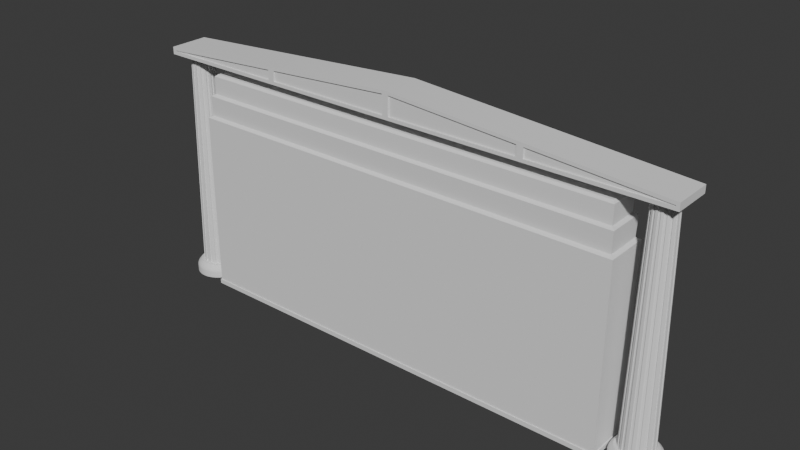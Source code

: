 # Source: CenterWall_Pillar.blend  (saved by Blender 4.5.90; exported with 4.5.12 LTS)
import bpy
from mathutils import Matrix  # noqa: F401  (used for matrix-valued properties, if any)

bpy.ops.wm.read_factory_settings(use_empty=True)
scene = bpy.context.scene
scene.name = 'Scene'

# ---- collections
col_collection = bpy.data.collections.new('Collection'); scene.collection.children.link(col_collection)

# ---- node groups
ng_smooth_by_angle = bpy.data.node_groups.new('Smooth by Angle', 'GeometryNodeTree')
_s = ng_smooth_by_angle.interface.new_socket(name='Mesh', in_out='OUTPUT', socket_type='NodeSocketGeometry')
_s = ng_smooth_by_angle.interface.new_socket(name='Mesh', in_out='INPUT', socket_type='NodeSocketGeometry')
_s = ng_smooth_by_angle.interface.new_socket(name='Angle', in_out='INPUT', socket_type='NodeSocketFloat')
_s.subtype = 'ANGLE'
_s.default_value = 0.5236
_s.min_value = 0.0
_s.max_value = 3.142
_s.description = 'Maximum face angle for smooth edges'
_s = ng_smooth_by_angle.interface.new_socket(name='Ignore Sharpness', in_out='INPUT', socket_type='NodeSocketBool')
_s.force_non_field = True
ng_smooth_by_angle.description = 'Set the sharpness of mesh edges based on the angle between the neighboring faces'
ng_smooth_by_angle.is_modifier = True
_N = ng_smooth_by_angle.nodes; _L = ng_smooth_by_angle.links
n0 = _N.new('GeometryNodeSetShadeSmooth'); n0.name = 'Set Shade Smooth'; n0.location = (120, -80)
n0.domain = 'EDGE'
n1 = _N.new('GeometryNodeSetShadeSmooth'); n1.name = 'Set Shade Smooth.001'; n1.location = (300, -80)
n2 = _N.new('NodeGroupOutput'); n2.name = 'Group Output'; n2.location = (480, -80)
n3 = _N.new('GeometryNodeInputMeshEdgeAngle'); n3.name = 'Edge Angle'; n3.location = (-440, -240)
n4 = _N.new('NodeGroupInput'); n4.name = 'Group Input'; n4.location = (-80, -80)
n5 = _N.new('GeometryNodeInputEdgeSmooth'); n5.name = 'Is Edge Smooth'; n5.location = (-260, -120)
n6 = _N.new('GeometryNodeInputShadeSmooth'); n6.name = 'Is Shade Smooth'; n6.location = (-440, -397)
n7 = _N.new('FunctionNodeCompare'); n7.name = 'Compare'; n7.location = (-260, -260)
n7.operation = 'LESS_EQUAL'
n7.inputs[6].default_value = (0.0, 0.0, 0.0, 0.0)
n7.inputs[7].default_value = (0.0, 0.0, 0.0, 0.0)
n8 = _N.new('FunctionNodeBooleanMath'); n8.name = 'Boolean Math.001'; n8.location = (-80, -260)
n9 = _N.new('NodeGroupInput'); n9.name = 'Group Input.001'; n9.location = (-440, -329)
n10 = _N.new('NodeGroupInput'); n10.name = 'Group Input.002'; n10.location = (-259, -189)
n11 = _N.new('FunctionNodeBooleanMath'); n11.name = 'Boolean Math'; n11.location = (-80, -149)
n11.operation = 'OR'
n12 = _N.new('FunctionNodeBooleanMath'); n12.name = 'Boolean Math.002'; n12.location = (-260, -380)
n12.operation = 'OR'
n13 = _N.new('NodeGroupInput'); n13.name = 'Group Input.003'; n13.location = (-440, -460)
_L.new(n3.outputs[0], n7.inputs[0])
_L.new(n1.outputs[0], n2.inputs[0])
_L.new(n9.outputs[1], n7.inputs[1])
_L.new(n7.outputs[0], n8.inputs[0])
_L.new(n4.outputs[0], n0.inputs[0])
_L.new(n0.outputs[0], n1.inputs[0])
_L.new(n8.outputs[0], n0.inputs[2])
_L.new(n10.outputs[2], n11.inputs[1])
_L.new(n5.outputs[0], n11.inputs[0])
_L.new(n11.outputs[0], n0.inputs[1])
_L.new(n13.outputs[2], n12.inputs[1])
_L.new(n6.outputs[0], n12.inputs[0])
_L.new(n12.outputs[0], n8.inputs[1])
n2.is_active_output = True

# ---- world
world_world = bpy.data.worlds.new('World'); scene.world = world_world
world_world.use_nodes = True; world_world.node_tree.nodes.clear()
_N = world_world.node_tree.nodes; _L = world_world.node_tree.links
n0 = _N.new('ShaderNodeOutputWorld'); n0.name = 'World Output'; n0.location = (200, 100)
n1 = _N.new('ShaderNodeBackground'); n1.name = 'Background'; n1.location = (-200, 100)
n1.inputs[0].default_value = (0.05088, 0.05088, 0.05088, 1.0)
_L.new(n1.outputs[0], n0.inputs[0])
n0.is_active_output = True
world_world.color = (0.05088, 0.05088, 0.05088)
world_world.sun_shadow_jitter_overblur = 0.0

# ---- meshes
me_cube_001 = bpy.data.meshes.new('Cube.001')
me_cube_001.from_pydata([(-0.3237, -4.052, -0.05998), (-0.3237, -4.052, 0.367), (-0.3237, 0.3833, -0.05998), (-0.3237, 0.3833, 0.06049), (0.3237, -4.052, -0.05998), (0.3237, -4.052, 0.367), (0.3237, 0.3833, -0.05998), (0.3237, 0.3833, 0.06049), (0.0, 0.4439, -3.982), (0.07496, 0.4365, -3.982), (0.147, 0.4147, -3.982), (0.2135, 0.3792, -3.982), (0.2717, 0.3314, -3.982), (0.3195, 0.2732, -3.982), (0.355, 0.2067, -3.982), (0.3769, 0.1346, -3.982), (0.3842, 0.05968, -3.982), (0.3769, -0.01528, -3.982), (0.355, -0.08736, -3.982), (0.3195, -0.1538, -3.982), (0.2717, -0.212, -3.982), (0.2135, -0.2598, -3.982), (0.147, -0.2953, -3.982), (0.07496, -0.3172, -3.982), (0.0, -0.3246, -3.982), (-0.07496, -0.3172, -3.982), (-0.147, -0.2953, -3.982), (-0.2135, -0.2598, -3.982), (-0.2717, -0.212, -3.982), (-0.3195, -0.1538, -3.982), (-0.355, -0.08736, -3.982), (-0.3769, -0.01528, -3.982), (-0.3842, 0.05968, -3.982), (-0.3769, 0.1346, -3.982), (-0.355, 0.2067, -3.982), (-0.3195, 0.2732, -3.982), (-0.2717, 0.3314, -3.982), (-0.2135, 0.3792, -3.982), (-0.147, 0.4147, -3.982), (-0.07496, 0.4365, -3.982), (0.0, 0.3239, -3.769), (0.05154, 0.3188, -3.769), (0.1011, 0.3037, -3.769), (0.1468, 0.2793, -3.769), (0.1868, 0.2465, -3.769), (0.2197, 0.2065, -3.769), (0.2441, 0.1608, -3.769), (0.2591, 0.1112, -3.769), (0.2642, 0.05968, -3.769), (0.2591, 0.008146, -3.769), (0.2441, -0.04141, -3.769), (0.2197, -0.08708, -3.769), (0.1868, -0.1271, -3.769), (0.1468, -0.16, -3.769), (0.1011, -0.1844, -3.769), (0.05154, -0.1994, -3.769), (0.0, -0.2045, -3.769), (-0.05154, -0.1994, -3.769), (-0.1011, -0.1844, -3.769), (-0.1468, -0.16, -3.769), (-0.1868, -0.1271, -3.769), (-0.2197, -0.08708, -3.769), (-0.2441, -0.04141, -3.769), (-0.2591, 0.008146, -3.769), (-0.2642, 0.05968, -3.769), (-0.2591, 0.1112, -3.769), (-0.2441, 0.1608, -3.769), (-0.2197, 0.2065, -3.769), (-0.1868, 0.2465, -3.769), (-0.1468, 0.2793, -3.769), (-0.1011, 0.3037, -3.769), (-0.05154, 0.3188, -3.769), (0.0, 0.3721, -3.769), (0.06094, 0.3661, -3.769), (0.1195, 0.3483, -3.769), (0.1736, 0.3194, -3.769), (0.2209, 0.2806, -3.769), (0.2597, 0.2332, -3.769), (0.2886, 0.1792, -3.769), (0.3064, 0.1206, -3.769), (0.3124, 0.05968, -3.769), (0.3064, -0.001261, -3.769), (0.2886, -0.05986, -3.769), (0.2597, -0.1139, -3.769), (0.2209, -0.1612, -3.769), (0.1736, -0.2001, -3.769), (0.1195, -0.2289, -3.769), (0.06094, -0.2467, -3.769), (0.0, -0.2527, -3.769), (-0.06094, -0.2467, -3.769), (-0.1195, -0.2289, -3.769), (-0.1736, -0.2001, -3.769), (-0.2209, -0.1612, -3.769), (-0.2597, -0.1139, -3.769), (-0.2886, -0.05986, -3.769), (-0.3064, -0.001261, -3.769), (-0.3124, 0.05968, -3.769), (-0.3064, 0.1206, -3.769), (-0.2886, 0.1792, -3.769), (-0.2597, 0.2332, -3.769), (-0.2209, 0.2806, -3.769), (-0.1736, 0.3194, -3.769), (-0.1195, 0.3483, -3.769), (-0.06094, 0.3661, -3.769), (2.043e-08, 0.2506, -0.1163), (0.03724, 0.2469, -0.1163), (0.07305, 0.2361, -0.1163), (0.1061, 0.2184, -0.1163), (0.135, 0.1947, -0.1163), (0.1587, 0.1657, -0.1163), (0.1764, 0.1327, -0.1163), (0.1872, 0.09693, -0.1163), (0.1909, 0.05968, -0.1163), (0.1872, 0.02244, -0.1163), (0.1764, -0.01337, -0.1163), (0.1587, -0.04637, -0.1163), (0.135, -0.0753, -0.1163), (0.1061, -0.09904, -0.1163), (0.07305, -0.1167, -0.1163), (0.03724, -0.1275, -0.1163), (2.043e-08, -0.1312, -0.1163), (-0.03724, -0.1275, -0.1163), (-0.07305, -0.1167, -0.1163), (-0.1061, -0.09904, -0.1163), (-0.135, -0.0753, -0.1163), (-0.1587, -0.04637, -0.1163), (-0.1764, -0.01337, -0.1163), (-0.1872, 0.02244, -0.1163), (-0.1909, 0.05968, -0.1163), (-0.1872, 0.09693, -0.1163), (-0.1764, 0.1327, -0.1163), (-0.1587, 0.1657, -0.1163), (-0.135, 0.1947, -0.1163), (-0.1061, 0.2184, -0.1163), (-0.07305, 0.2361, -0.1163), (-0.03724, 0.2469, -0.1163), (1.988e-08, 0.2795, -0.1163), (0.04289, 0.2753, -0.1163), (0.08412, 0.2628, -0.1163), (0.1221, 0.2425, -0.1163), (0.1554, 0.2151, -0.1163), (0.1828, 0.1818, -0.1163), (0.2031, 0.1438, -0.1163), (0.2156, 0.1026, -0.1163), (0.2198, 0.05968, -0.1163), (0.2156, 0.0168, -0.1163), (0.2031, -0.02444, -0.1163), (0.1828, -0.06244, -0.1163), (0.1554, -0.09576, -0.1163), (0.1221, -0.1231, -0.1163), (0.08412, -0.1434, -0.1163), (0.04289, -0.1559, -0.1163), (1.988e-08, -0.1601, -0.1163), (-0.04289, -0.1559, -0.1163), (-0.08412, -0.1434, -0.1163), (-0.1221, -0.1231, -0.1163), (-0.1554, -0.09576, -0.1163), (-0.1828, -0.06244, -0.1163), (-0.2031, -0.02444, -0.1163), (-0.2156, 0.0168, -0.1163), (-0.2198, 0.05968, -0.1163), (-0.2156, 0.1026, -0.1163), (-0.2031, 0.1438, -0.1163), (-0.1828, 0.1818, -0.1163), (-0.1554, 0.2151, -0.1163), (-0.1221, 0.2425, -0.1163), (-0.08412, 0.2628, -0.1163), (-0.04289, 0.2753, -0.1163), (1.994e-08, 0.2795, -0.05628), (0.04289, 0.2753, -0.05628), (0.08412, 0.2628, -0.05628), (0.1221, 0.2425, -0.05628), (0.1554, 0.2151, -0.05628), (0.1828, 0.1818, -0.05628), (0.2031, 0.1438, -0.05628), (0.2156, 0.1026, -0.05628), (0.2198, 0.05968, -0.05628), (0.2156, 0.0168, -0.05628), (0.2031, -0.02444, -0.05628), (0.1828, -0.06244, -0.05628), (0.1554, -0.09576, -0.05628), (0.1221, -0.1231, -0.05628), (0.08412, -0.1434, -0.05628), (0.04289, -0.1559, -0.05628), (1.994e-08, -0.1601, -0.05628), (-0.04289, -0.1559, -0.05628), (-0.08412, -0.1434, -0.05628), (-0.1221, -0.1231, -0.05628), (-0.1554, -0.09576, -0.05628), (-0.1828, -0.06244, -0.05628), (-0.2031, -0.02444, -0.05628), (-0.2156, 0.0168, -0.05628), (-0.2198, 0.05968, -0.05628), (-0.2156, 0.1026, -0.05628), (-0.2031, 0.1438, -0.05628), (-0.1828, 0.1818, -0.05628), (-0.1554, 0.2151, -0.05628), (-0.1221, 0.2425, -0.05628), (-0.08412, 0.2628, -0.05628), (-0.04289, 0.2753, -0.05628), (-0.001588, 0.3077, -3.765), (0.04995, 0.3027, -3.765), (0.09346, 0.2895, -3.765), (0.1391, 0.2651, -3.765), (0.1743, 0.2362, -3.765), (0.2071, 0.1962, -3.765), (0.2286, 0.1561, -3.765), (0.2436, 0.1065, -3.765), (0.2481, 0.06127, -3.765), (0.243, 0.009733, -3.765), (0.2298, -0.03378, -3.765), (0.2054, -0.07945, -3.765), (0.1765, -0.1146, -3.765), (0.1365, -0.1474, -3.765), (0.09639, -0.1689, -3.765), (0.04684, -0.1839, -3.765), (0.001588, -0.1884, -3.765), (-0.04995, -0.1833, -3.765), (-0.09346, -0.1701, -3.765), (-0.1391, -0.1457, -3.765), (-0.1743, -0.1168, -3.765), (-0.2071, -0.07681, -3.765), (-0.2286, -0.03671, -3.765), (-0.2436, 0.01285, -3.765), (-0.2481, 0.0581, -3.765), (-0.243, 0.1096, -3.765), (-0.2298, 0.1531, -3.765), (-0.2054, 0.1988, -3.765), (-0.1765, 0.234, -3.765), (-0.1365, 0.2668, -3.765), (-0.09639, 0.2882, -3.765), (-0.04684, 0.3033, -3.765), (-0.001588, 0.2345, -0.12), (0.03566, 0.2308, -0.12), (0.06542, 0.2218, -0.12), (0.09842, 0.2041, -0.12), (0.1225, 0.1844, -0.12), (0.1462, 0.1555, -0.12), (0.1609, 0.128, -0.12), (0.1717, 0.09222, -0.12), (0.1748, 0.06127, -0.12), (0.1711, 0.02403, -0.12), (0.1621, -0.005736, -0.12), (0.1444, -0.03874, -0.12), (0.1247, -0.06278, -0.12), (0.09578, -0.08652, -0.12), (0.06835, -0.1012, -0.12), (0.03254, -0.112, -0.12), (0.001588, -0.1151, -0.12), (-0.03566, -0.1114, -0.12), (-0.06542, -0.1024, -0.12), (-0.09842, -0.08476, -0.12), (-0.1225, -0.06503, -0.12), (-0.1462, -0.0361, -0.12), (-0.1609, -0.008669, -0.12), (-0.1717, 0.02714, -0.12), (-0.1748, 0.0581, -0.12), (-0.1711, 0.09534, -0.12), (-0.1621, 0.1251, -0.12), (-0.1444, 0.1581, -0.12), (-0.1247, 0.1821, -0.12), (-0.09578, 0.2059, -0.12), (-0.06835, 0.2206, -0.12), (-0.03254, 0.2314, -0.12), (0.0, 0.4439, -3.879), (0.0, 0.4059, -3.803), (0.0, 0.4388, -3.855), (0.0, 0.4249, -3.827), (0.06754, 0.3992, -3.803), (0.07496, 0.4365, -3.879), (0.07125, 0.4179, -3.827), (0.07397, 0.4315, -3.855), (0.1325, 0.3795, -3.803), (0.147, 0.4147, -3.879), (0.1398, 0.3971, -3.827), (0.1451, 0.41, -3.855), (0.1923, 0.3475, -3.803), (0.2135, 0.3792, -3.879), (0.2029, 0.3634, -3.827), (0.2106, 0.3749, -3.855), (0.2448, 0.3045, -3.803), (0.2717, 0.3314, -3.879), (0.2583, 0.3179, -3.827), (0.2681, 0.3278, -3.855), (0.2879, 0.252, -3.803), (0.3195, 0.2732, -3.879), (0.3037, 0.2626, -3.827), (0.3153, 0.2703, -3.855), (0.3199, 0.1922, -3.803), (0.355, 0.2067, -3.879), (0.3374, 0.1994, -3.827), (0.3503, 0.2048, -3.855), (0.3396, 0.1272, -3.803), (0.3769, 0.1346, -3.879), (0.3582, 0.1309, -3.827), (0.3719, 0.1337, -3.855), (0.3462, 0.05968, -3.803), (0.3842, 0.05968, -3.879), (0.3652, 0.05968, -3.827), (0.3791, 0.05968, -3.855), (0.3396, -0.007858, -3.803), (0.3769, -0.01528, -3.879), (0.3582, -0.01157, -3.827), (0.3719, -0.01429, -3.855), (0.3199, -0.0728, -3.803), (0.355, -0.08736, -3.879), (0.3374, -0.08008, -3.827), (0.3503, -0.08541, -3.855), (0.2879, -0.1327, -3.803), (0.3195, -0.1538, -3.879), (0.3037, -0.1432, -3.827), (0.3153, -0.151, -3.855), (0.2448, -0.1851, -3.803), (0.2717, -0.212, -3.879), (0.2583, -0.1986, -3.827), (0.2681, -0.2084, -3.855), (0.1923, -0.2282, -3.803), (0.2135, -0.2598, -3.879), (0.2029, -0.244, -3.827), (0.2106, -0.2556, -3.855), (0.1325, -0.2602, -3.803), (0.147, -0.2953, -3.879), (0.1398, -0.2777, -3.827), (0.1451, -0.2906, -3.855), (0.06754, -0.2799, -3.803), (0.07496, -0.3172, -3.879), (0.07125, -0.2985, -3.827), (0.07397, -0.3122, -3.855), (0.0, -0.2865, -3.803), (0.0, -0.3246, -3.879), (0.0, -0.3055, -3.827), (0.0, -0.3195, -3.855), (-0.06754, -0.2799, -3.803), (-0.07496, -0.3172, -3.879), (-0.07125, -0.2985, -3.827), (-0.07397, -0.3122, -3.855), (-0.1325, -0.2602, -3.803), (-0.147, -0.2953, -3.879), (-0.1398, -0.2777, -3.827), (-0.1451, -0.2906, -3.855), (-0.1923, -0.2282, -3.803), (-0.2135, -0.2598, -3.879), (-0.2029, -0.244, -3.827), (-0.2106, -0.2556, -3.855), (-0.2448, -0.1851, -3.803), (-0.2717, -0.212, -3.879), (-0.2583, -0.1986, -3.827), (-0.2681, -0.2084, -3.855), (-0.2879, -0.1327, -3.803), (-0.3195, -0.1538, -3.879), (-0.3037, -0.1432, -3.827), (-0.3153, -0.151, -3.855), (-0.3199, -0.0728, -3.803), (-0.355, -0.08736, -3.879), (-0.3374, -0.08008, -3.827), (-0.3503, -0.08541, -3.855), (-0.3396, -0.007858, -3.803), (-0.3769, -0.01528, -3.879), (-0.3582, -0.01157, -3.827), (-0.3719, -0.01429, -3.855), (-0.3462, 0.05968, -3.803), (-0.3842, 0.05968, -3.879), (-0.3652, 0.05968, -3.827), (-0.3791, 0.05968, -3.855), (-0.3396, 0.1272, -3.803), (-0.3769, 0.1346, -3.879), (-0.3582, 0.1309, -3.827), (-0.3719, 0.1337, -3.855), (-0.3199, 0.1922, -3.803), (-0.355, 0.2067, -3.879), (-0.3374, 0.1994, -3.827), (-0.3503, 0.2048, -3.855), (-0.2879, 0.252, -3.803), (-0.3195, 0.2732, -3.879), (-0.3037, 0.2626, -3.827), (-0.3153, 0.2703, -3.855), (-0.2448, 0.3045, -3.803), (-0.2717, 0.3314, -3.879), (-0.2583, 0.3179, -3.827), (-0.2681, 0.3278, -3.855), (-0.1923, 0.3475, -3.803), (-0.2135, 0.3792, -3.879), (-0.2029, 0.3634, -3.827), (-0.2106, 0.3749, -3.855), (-0.1325, 0.3795, -3.803), (-0.147, 0.4147, -3.879), (-0.1398, 0.3971, -3.827), (-0.1451, 0.41, -3.855), (-0.06754, 0.3992, -3.803), (-0.07496, 0.4365, -3.879), (-0.07125, 0.4179, -3.827), (-0.07397, 0.4315, -3.855), (-0.3237, -1.834, -0.05998), (-0.3237, -1.834, 0.2137), (0.3237, -1.834, -0.05998), (0.3237, -1.834, 0.2137), (-0.3237, -1.781, -0.006845), (-0.3237, -1.781, 0.1568), (-0.3237, 0.3302, 0.0109), (-0.3237, 0.3302, -0.006846), (0.3237, -1.888, -0.006844), (0.3237, -1.888, 0.1642), (0.3237, -3.999, 0.3101), (0.3237, -3.999, -0.006844), (0.3237, 0.3302, -0.006844), (0.3237, 0.3302, 0.0109), (0.3237, -1.781, 0.1568), (0.3237, -1.781, -0.006844), (-0.3237, -3.999, -0.006844), (-0.3237, -3.999, 0.3101), (-0.3237, -1.888, 0.1642), (-0.3237, -1.888, -0.006845), (-0.3002, -3.999, -0.006844), (-0.3002, -3.999, 0.3101), (0.3002, -3.999, 0.3101), (0.3002, -3.999, -0.006844), (-0.3002, -1.781, 0.1568), (-0.3002, -1.781, -0.006845), (-0.3002, 0.3302, -0.006846), (-0.3002, 0.3302, 0.0109), (0.3002, -1.888, 0.1642), (0.3002, -1.888, -0.006844), (0.3002, 0.3302, 0.0109), (0.3002, 0.3302, -0.006844), (0.3002, -1.781, -0.006844), (0.3002, -1.781, 0.1568), (-0.3002, -1.888, -0.006845), (-0.3002, -1.888, 0.1642)], [], [(407, 404, 423, 424), (2, 3, 7, 6), (397, 398, 419, 416), (392, 394, 4, 0), (395, 393, 1, 5), (8, 264, 269, 9), (280, 276, 75, 76), (284, 280, 76, 77), (288, 284, 77, 78), (292, 288, 78, 79), (296, 292, 79, 80), (300, 296, 80, 81), (304, 300, 81, 82), (308, 304, 82, 83), (312, 308, 83, 84), (316, 312, 84, 85), (320, 316, 85, 86), (324, 320, 86, 87), (328, 324, 87, 88), (332, 328, 88, 89), (336, 332, 89, 90), (340, 336, 90, 91), (344, 340, 91, 92), (348, 344, 92, 93), (352, 348, 93, 94), (356, 352, 94, 95), (360, 356, 95, 96), (364, 360, 96, 97), (368, 364, 97, 98), (372, 368, 98, 99), (376, 372, 99, 100), (380, 376, 100, 101), (384, 380, 101, 102), (388, 384, 102, 103), (272, 268, 73, 74), (276, 272, 74, 75), (8, 9, 10, 11, 12, 13, 14, 15, 16, 17, 18, 19, 20, 21, 22, 23, 24, 25, 26, 27, 28, 29, 30, 31, 32, 33, 34, 35, 36, 37, 38, 39), (265, 388, 103, 72), (9, 269, 273, 10), (10, 273, 277, 11), (11, 277, 281, 12), (12, 281, 285, 13), (13, 285, 289, 14), (14, 289, 293, 15), (15, 293, 297, 16), (16, 297, 301, 17), (17, 301, 305, 18), (18, 305, 309, 19), (19, 309, 313, 20), (20, 313, 317, 21), (21, 317, 321, 22), (22, 321, 325, 23), (23, 325, 329, 24), (24, 329, 333, 25), (25, 333, 337, 26), (26, 337, 341, 27), (27, 341, 345, 28), (28, 345, 349, 29), (29, 349, 353, 30), (30, 353, 357, 31), (31, 357, 361, 32), (32, 361, 365, 33), (33, 365, 369, 34), (34, 369, 373, 35), (35, 373, 377, 36), (36, 377, 381, 37), (37, 381, 385, 38), (38, 385, 389, 39), (39, 389, 264, 8), (114, 115, 243, 242), (40, 41, 73, 72), (41, 42, 74, 73), (42, 43, 75, 74), (43, 44, 76, 75), (44, 45, 77, 76), (45, 46, 78, 77), (46, 47, 79, 78), (47, 48, 80, 79), (48, 49, 81, 80), (49, 50, 82, 81), (50, 51, 83, 82), (51, 52, 84, 83), (52, 53, 85, 84), (53, 54, 86, 85), (54, 55, 87, 86), (55, 56, 88, 87), (56, 57, 89, 88), (57, 58, 90, 89), (58, 59, 91, 90), (59, 60, 92, 91), (60, 61, 93, 92), (61, 62, 94, 93), (62, 63, 95, 94), (63, 64, 96, 95), (64, 65, 97, 96), (65, 66, 98, 97), (66, 67, 99, 98), (67, 68, 100, 99), (68, 69, 101, 100), (69, 70, 102, 101), (70, 71, 103, 102), (71, 40, 72, 103), (116, 115, 147, 148), (54, 53, 117, 118), (40, 104, 232, 200), (68, 67, 131, 132), (129, 65, 225, 257), (42, 41, 105, 106), (54, 118, 246, 214), (56, 55, 119, 120), (115, 51, 211, 243), (70, 69, 133, 134), (61, 60, 220, 221), (44, 43, 107, 108), (112, 113, 241, 240), (58, 57, 121, 122), (117, 53, 213, 245), (40, 71, 135, 104), (64, 128, 256, 224), (46, 45, 109, 110), (60, 59, 123, 124), (131, 67, 227, 259), (50, 114, 242, 210), (48, 47, 111, 112), (62, 61, 125, 126), (59, 58, 218, 219), (110, 111, 239, 238), (50, 49, 113, 114), (64, 63, 127, 128), (66, 130, 258, 226), (127, 63, 223, 255), (52, 51, 115, 116), (66, 65, 129, 130), (113, 49, 209, 241), (151, 150, 182, 183), (130, 129, 161, 162), (117, 116, 148, 149), (131, 130, 162, 163), (118, 117, 149, 150), (105, 104, 136, 137), (132, 131, 163, 164), (119, 118, 150, 151), (106, 105, 137, 138), (133, 132, 164, 165), (120, 119, 151, 152), (107, 106, 138, 139), (134, 133, 165, 166), (121, 120, 152, 153), (108, 107, 139, 140), (135, 134, 166, 167), (122, 121, 153, 154), (109, 108, 140, 141), (104, 135, 167, 136), (123, 122, 154, 155), (110, 109, 141, 142), (124, 123, 155, 156), (111, 110, 142, 143), (125, 124, 156, 157), (112, 111, 143, 144), (126, 125, 157, 158), (113, 112, 144, 145), (127, 126, 158, 159), (114, 113, 145, 146), (128, 127, 159, 160), (115, 114, 146, 147), (129, 128, 160, 161), (169, 168, 199, 198, 197, 196, 195, 194, 193, 192, 191, 190, 189, 188, 187, 186, 185, 184, 183, 182, 181, 180, 179, 178, 177, 176, 175, 174, 173, 172, 171, 170), (138, 137, 169, 170), (165, 164, 196, 197), (152, 151, 183, 184), (139, 138, 170, 171), (166, 165, 197, 198), (153, 152, 184, 185), (140, 139, 171, 172), (167, 166, 198, 199), (154, 153, 185, 186), (141, 140, 172, 173), (136, 167, 199, 168), (155, 154, 186, 187), (142, 141, 173, 174), (156, 155, 187, 188), (143, 142, 174, 175), (157, 156, 188, 189), (144, 143, 175, 176), (158, 157, 189, 190), (145, 144, 176, 177), (159, 158, 190, 191), (146, 145, 177, 178), (160, 159, 191, 192), (147, 146, 178, 179), (161, 160, 192, 193), (148, 147, 179, 180), (162, 161, 193, 194), (149, 148, 180, 181), (163, 162, 194, 195), (150, 149, 181, 182), (137, 136, 168, 169), (164, 163, 195, 196), (227, 226, 258, 259), (201, 200, 232, 233), (215, 214, 246, 247), (229, 228, 260, 261), (203, 202, 234, 235), (217, 216, 248, 249), (231, 230, 262, 263), (205, 204, 236, 237), (219, 218, 250, 251), (207, 206, 238, 239), (221, 220, 252, 253), (209, 208, 240, 241), (223, 222, 254, 255), (211, 210, 242, 243), (225, 224, 256, 257), (213, 212, 244, 245), (63, 62, 222, 223), (52, 116, 244, 212), (105, 41, 201, 233), (68, 132, 260, 228), (116, 117, 245, 244), (65, 64, 224, 225), (119, 55, 215, 247), (42, 106, 234, 202), (118, 119, 247, 246), (67, 66, 226, 227), (41, 40, 200, 201), (133, 69, 229, 261), (56, 120, 248, 216), (120, 121, 249, 248), (69, 68, 228, 229), (43, 42, 202, 203), (107, 43, 203, 235), (70, 134, 262, 230), (122, 123, 251, 250), (71, 70, 230, 231), (45, 44, 204, 205), (121, 57, 217, 249), (44, 108, 236, 204), (124, 125, 253, 252), (47, 46, 206, 207), (135, 71, 231, 263), (58, 122, 250, 218), (126, 127, 255, 254), (49, 48, 208, 209), (109, 45, 205, 237), (123, 59, 219, 251), (128, 129, 257, 256), (51, 50, 210, 211), (46, 110, 238, 206), (60, 124, 252, 220), (130, 131, 259, 258), (104, 105, 233, 232), (53, 52, 212, 213), (111, 47, 207, 239), (125, 61, 221, 253), (132, 133, 261, 260), (106, 107, 235, 234), (55, 54, 214, 215), (48, 112, 240, 208), (62, 126, 254, 222), (134, 135, 263, 262), (108, 109, 237, 236), (57, 56, 216, 217), (269, 264, 266, 271), (271, 266, 267, 270), (270, 267, 265, 268), (273, 269, 271, 275), (275, 271, 270, 274), (274, 270, 268, 272), (277, 273, 275, 279), (279, 275, 274, 278), (278, 274, 272, 276), (281, 277, 279, 283), (283, 279, 278, 282), (282, 278, 276, 280), (285, 281, 283, 287), (287, 283, 282, 286), (286, 282, 280, 284), (289, 285, 287, 291), (291, 287, 286, 290), (290, 286, 284, 288), (293, 289, 291, 295), (295, 291, 290, 294), (294, 290, 288, 292), (297, 293, 295, 299), (299, 295, 294, 298), (298, 294, 292, 296), (301, 297, 299, 303), (303, 299, 298, 302), (302, 298, 296, 300), (305, 301, 303, 307), (307, 303, 302, 306), (306, 302, 300, 304), (309, 305, 307, 311), (311, 307, 306, 310), (310, 306, 304, 308), (313, 309, 311, 315), (315, 311, 310, 314), (314, 310, 308, 312), (317, 313, 315, 319), (319, 315, 314, 318), (318, 314, 312, 316), (321, 317, 319, 323), (323, 319, 318, 322), (322, 318, 316, 320), (325, 321, 323, 327), (327, 323, 322, 326), (326, 322, 320, 324), (329, 325, 327, 331), (331, 327, 326, 330), (330, 326, 324, 328), (333, 329, 331, 335), (335, 331, 330, 334), (334, 330, 328, 332), (337, 333, 335, 339), (339, 335, 334, 338), (338, 334, 332, 336), (341, 337, 339, 343), (343, 339, 338, 342), (342, 338, 336, 340), (345, 341, 343, 347), (347, 343, 342, 346), (346, 342, 340, 344), (349, 345, 347, 351), (351, 347, 346, 350), (350, 346, 344, 348), (353, 349, 351, 355), (355, 351, 350, 354), (354, 350, 348, 352), (357, 353, 355, 359), (359, 355, 354, 358), (358, 354, 352, 356), (361, 357, 359, 363), (363, 359, 358, 362), (362, 358, 356, 360), (365, 361, 363, 367), (367, 363, 362, 366), (366, 362, 360, 364), (369, 365, 367, 371), (371, 367, 366, 370), (370, 366, 364, 368), (373, 369, 371, 375), (375, 371, 370, 374), (374, 370, 368, 372), (377, 373, 375, 379), (379, 375, 374, 378), (378, 374, 372, 376), (381, 377, 379, 383), (383, 379, 378, 382), (382, 378, 376, 380), (385, 381, 383, 387), (387, 383, 382, 386), (386, 382, 380, 384), (389, 385, 387, 391), (391, 387, 386, 390), (390, 386, 384, 388), (264, 389, 391, 266), (266, 391, 390, 267), (267, 390, 388, 265), (268, 265, 72, 73), (7, 3, 393, 395), (2, 6, 394, 392), (411, 408, 412, 426), (403, 400, 421, 415), (392, 393, 397, 396), (393, 3, 398, 397), (3, 2, 399, 398), (2, 392, 396, 399), (394, 395, 401, 400), (395, 5, 402, 401), (5, 4, 403, 402), (4, 394, 400, 403), (6, 7, 405, 404), (7, 395, 406, 405), (395, 394, 407, 406), (394, 6, 404, 407), (0, 1, 409, 408), (1, 393, 410, 409), (393, 392, 411, 410), (392, 0, 408, 411), (417, 416, 419, 418), (421, 420, 414, 415), (423, 422, 425, 424), (412, 413, 427, 426), (401, 402, 414, 420), (409, 410, 427, 413), (398, 399, 418, 419), (405, 406, 425, 422), (410, 411, 426, 427), (406, 407, 424, 425), (408, 409, 413, 412), (396, 397, 416, 417), (402, 403, 415, 414), (400, 401, 420, 421), (399, 396, 417, 418), (404, 405, 422, 423)])
me_cube_001.polygons.foreach_set('use_smooth', [True] * 395)
_uv = me_cube_001.uv_layers.new(name='UVMap')
_uv.uv.foreach_set('vector', [0.4247, 0.622, 0.4819, 0.503, 0.4819, 0.503, 0.4247, 0.622, 0.375, 0.25, 0.625, 0.25, 0.625, 0.5, 0.375, 0.5, 0.5753, 0.128, 0.518, 0.247, 0.518, 0.247, 0.5753, 0.128, 0.125, 0.625, 0.375, 0.625, 0.375, 0.75, 0.125, 0.75, 0.625, 0.625, 0.875, 0.625, 0.875, 0.75, 0.625, 0.75, 1.0, 0.5, 1.0, 0.7415, 0.9688, 0.7415, 0.9688, 0.5, 0.4029, 0.4029, 0.3701, 0.4298, 0.3584, 0.4122, 0.388, 0.388, 0.4298, 0.3701, 0.4029, 0.4029, 0.388, 0.388, 0.4122, 0.3584, 0.4498, 0.3328, 0.4298, 0.3701, 0.4122, 0.3584, 0.4303, 0.3247, 0.4621, 0.2922, 0.4498, 0.3328, 0.4303, 0.3247, 0.4414, 0.2881, 0.4662, 0.25, 0.4621, 0.2922, 0.4414, 0.2881, 0.4451, 0.25, 0.4621, 0.2078, 0.4662, 0.25, 0.4451, 0.25, 0.4414, 0.2119, 0.4498, 0.1672, 0.4621, 0.2078, 0.4414, 0.2119, 0.4303, 0.1753, 0.4298, 0.1299, 0.4498, 0.1672, 0.4303, 0.1753, 0.4122, 0.1416, 0.4029, 0.0971, 0.4298, 0.1299, 0.4122, 0.1416, 0.388, 0.112, 0.3701, 0.0702, 0.4029, 0.0971, 0.388, 0.112, 0.3584, 0.08777, 0.3328, 0.05022, 0.3701, 0.0702, 0.3584, 0.08777, 0.3247, 0.06974, 0.2922, 0.03792, 0.3328, 0.05022, 0.3247, 0.06974, 0.2881, 0.05863, 0.25, 0.03376, 0.2922, 0.03792, 0.2881, 0.05863, 0.25, 0.05488, 0.2078, 0.03792, 0.25, 0.03376, 0.25, 0.05488, 0.2119, 0.05863, 0.1672, 0.05022, 0.2078, 0.03792, 0.2119, 0.05863, 0.1753, 0.06974, 0.1299, 0.0702, 0.1672, 0.05022, 0.1753, 0.06974, 0.1416, 0.08777, 0.0971, 0.0971, 0.1299, 0.0702, 0.1416, 0.08777, 0.112, 0.112, 0.0702, 0.1299, 0.0971, 0.0971, 0.112, 0.112, 0.08777, 0.1416, 0.05022, 0.1672, 0.0702, 0.1299, 0.08777, 0.1416, 0.06974, 0.1753, 0.03792, 0.2078, 0.05022, 0.1672, 0.06974, 0.1753, 0.05863, 0.2119, 0.03376, 0.25, 0.03792, 0.2078, 0.05863, 0.2119, 0.05488, 0.25, 0.03792, 0.2922, 0.03376, 0.25, 0.05488, 0.25, 0.05863, 0.2881, 0.05022, 0.3328, 0.03792, 0.2922, 0.05863, 0.2881, 0.06974, 0.3247, 0.0702, 0.3701, 0.05022, 0.3328, 0.06974, 0.3247, 0.08777, 0.3584, 0.0971, 0.4029, 0.0702, 0.3701, 0.08777, 0.3584, 0.112, 0.388, 0.1299, 0.4298, 0.0971, 0.4029, 0.112, 0.388, 0.1416, 0.4122, 0.1672, 0.4498, 0.1299, 0.4298, 0.1416, 0.4122, 0.1753, 0.4303, 0.2078, 0.4621, 0.1672, 0.4498, 0.1753, 0.4303, 0.2119, 0.4414, 0.3328, 0.4498, 0.2922, 0.4621, 0.2881, 0.4414, 0.3247, 0.4303, 0.3701, 0.4298, 0.3328, 0.4498, 0.3247, 0.4303, 0.3584, 0.4122, 0.75, 0.49, 0.7968, 0.4854, 0.8418, 0.4717, 0.8833, 0.4496, 0.9197, 0.4197, 0.9496, 0.3833, 0.9717, 0.3418, 0.9854, 0.2968, 0.99, 0.25, 0.9854, 0.2032, 0.9717, 0.1582, 0.9496, 0.1167, 0.9197, 0.08029, 0.8833, 0.05045, 0.8418, 0.02827, 0.7968, 0.01461, 0.75, 0.01, 0.7032, 0.01461, 0.6582, 0.02827, 0.6167, 0.05045, 0.5803, 0.08029, 0.5504, 0.1167, 0.5283, 0.1582, 0.5146, 0.2032, 0.51, 0.25, 0.5146, 0.2968, 0.5283, 0.3418, 0.5504, 0.3833, 0.5803, 0.4197, 0.6167, 0.4496, 0.6582, 0.4717, 0.7032, 0.4854, 0.25, 0.4662, 0.2078, 0.4621, 0.2119, 0.4414, 0.25, 0.4451, 0.9688, 0.5, 0.9688, 0.7415, 0.9375, 0.7415, 0.9375, 0.5, 0.9375, 0.5, 0.9375, 0.7415, 0.9062, 0.7415, 0.9062, 0.5, 0.9062, 0.5, 0.9062, 0.7415, 0.875, 0.7415, 0.875, 0.5, 0.875, 0.5, 0.875, 0.7415, 0.8438, 0.7415, 0.8438, 0.5, 0.8438, 0.5, 0.8438, 0.7415, 0.8125, 0.7415, 0.8125, 0.5, 0.8125, 0.5, 0.8125, 0.7415, 0.7812, 0.7415, 0.7812, 0.5, 0.7812, 0.5, 0.7812, 0.7415, 0.75, 0.7415, 0.75, 0.5, 0.75, 0.5, 0.75, 0.7415, 0.7188, 0.7415, 0.7188, 0.5, 0.7188, 0.5, 0.7188, 0.7415, 0.6875, 0.7415, 0.6875, 0.5, 0.6875, 0.5, 0.6875, 0.7415, 0.6562, 0.7415, 0.6562, 0.5, 0.6562, 0.5, 0.6562, 0.7415, 0.625, 0.7415, 0.625, 0.5, 0.625, 0.5, 0.625, 0.7415, 0.5938, 0.7415, 0.5938, 0.5, 0.5938, 0.5, 0.5938, 0.7415, 0.5625, 0.7415, 0.5625, 0.5, 0.5625, 0.5, 0.5625, 0.7415, 0.5312, 0.7415, 0.5312, 0.5, 0.5312, 0.5, 0.5312, 0.7415, 0.5, 0.7415, 0.5, 0.5, 0.5, 0.5, 0.5, 0.7415, 0.4688, 0.7415, 0.4688, 0.5, 0.4688, 0.5, 0.4688, 0.7415, 0.4375, 0.7415, 0.4375, 0.5, 0.4375, 0.5, 0.4375, 0.7415, 0.4062, 0.7415, 0.4062, 0.5, 0.4062, 0.5, 0.4062, 0.7415, 0.375, 0.7415, 0.375, 0.5, 0.375, 0.5, 0.375, 0.7415, 0.3438, 0.7415, 0.3438, 0.5, 0.3438, 0.5, 0.3438, 0.7415, 0.3125, 0.7415, 0.3125, 0.5, 0.3125, 0.5, 0.3125, 0.7415, 0.2812, 0.7415, 0.2812, 0.5, 0.2812, 0.5, 0.2812, 0.7415, 0.25, 0.7415, 0.25, 0.5, 0.25, 0.5, 0.25, 0.7415, 0.2188, 0.7415, 0.2188, 0.5, 0.2188, 0.5, 0.2188, 0.7415, 0.1875, 0.7415, 0.1875, 0.5, 0.1875, 0.5, 0.1875, 0.7415, 0.1562, 0.7415, 0.1562, 0.5, 0.1562, 0.5, 0.1562, 0.7415, 0.125, 0.7415, 0.125, 0.5, 0.125, 0.5, 0.125, 0.7415, 0.09375, 0.7415, 0.09375, 0.5, 0.09375, 0.5, 0.09375, 0.7415, 0.0625, 0.7415, 0.0625, 0.5, 0.0625, 0.5, 0.0625, 0.7415, 0.03125, 0.7415, 0.03125, 0.5, 0.03125, 0.5, 0.03125, 0.7415, 0.0, 0.7415, 0.0, 0.5, 0.4024, 0.1869, 0.3872, 0.1583, 0.3872, 0.1583, 0.4024, 0.1869, 0.25, 0.415, 0.2822, 0.4118, 0.2881, 0.4414, 0.25, 0.4451, 0.2822, 0.4118, 0.3131, 0.4024, 0.3247, 0.4303, 0.2881, 0.4414, 0.3131, 0.4024, 0.3417, 0.3872, 0.3584, 0.4122, 0.3247, 0.4303, 0.3417, 0.3872, 0.3667, 0.3667, 0.388, 0.388, 0.3584, 0.4122, 0.3667, 0.3667, 0.3872, 0.3417, 0.4122, 0.3584, 0.388, 0.388, 0.3872, 0.3417, 0.4024, 0.3131, 0.4303, 0.3247, 0.4122, 0.3584, 0.4024, 0.3131, 0.4118, 0.2822, 0.4414, 0.2881, 0.4303, 0.3247, 0.4118, 0.2822, 0.415, 0.25, 0.4451, 0.25, 0.4414, 0.2881, 0.415, 0.25, 0.4118, 0.2178, 0.4414, 0.2119, 0.4451, 0.25, 0.4118, 0.2178, 0.4024, 0.1869, 0.4303, 0.1753, 0.4414, 0.2119, 0.4024, 0.1869, 0.3872, 0.1583, 0.4122, 0.1416, 0.4303, 0.1753, 0.3872, 0.1583, 0.3667, 0.1333, 0.388, 0.112, 0.4122, 0.1416, 0.3667, 0.1333, 0.3417, 0.1128, 0.3584, 0.08777, 0.388, 0.112, 0.3417, 0.1128, 0.3131, 0.09756, 0.3247, 0.06974, 0.3584, 0.08777, 0.3131, 0.09756, 0.2822, 0.08817, 0.2881, 0.05863, 0.3247, 0.06974, 0.2822, 0.08817, 0.25, 0.085, 0.25, 0.05488, 0.2881, 0.05863, 0.25, 0.085, 0.2178, 0.08817, 0.2119, 0.05863, 0.25, 0.05488, 0.2178, 0.08817, 0.1869, 0.09756, 0.1753, 0.06974, 0.2119, 0.05863, 0.1869, 0.09756, 0.1583, 0.1128, 0.1416, 0.08777, 0.1753, 0.06974, 0.1583, 0.1128, 0.1333, 0.1333, 0.112, 0.112, 0.1416, 0.08777, 0.1333, 0.1333, 0.1128, 0.1583, 0.08777, 0.1416, 0.112, 0.112, 0.1128, 0.1583, 0.09756, 0.1869, 0.06974, 0.1753, 0.08777, 0.1416, 0.09756, 0.1869, 0.08817, 0.2178, 0.05863, 0.2119, 0.06974, 0.1753, 0.08817, 0.2178, 0.085, 0.25, 0.05488, 0.25, 0.05863, 0.2119, 0.085, 0.25, 0.08817, 0.2822, 0.05863, 0.2881, 0.05488, 0.25, 0.08817, 0.2822, 0.09756, 0.3131, 0.06974, 0.3247, 0.05863, 0.2881, 0.09756, 0.3131, 0.1128, 0.3417, 0.08777, 0.3584, 0.06974, 0.3247, 0.1128, 0.3417, 0.1333, 0.3667, 0.112, 0.388, 0.08777, 0.3584, 0.1333, 0.3667, 0.1583, 0.3872, 0.1416, 0.4122, 0.112, 0.388, 0.1583, 0.3872, 0.1869, 0.4024, 0.1753, 0.4303, 0.1416, 0.4122, 0.1869, 0.4024, 0.2178, 0.4118, 0.2119, 0.4414, 0.1753, 0.4303, 0.2178, 0.4118, 0.25, 0.415, 0.25, 0.4451, 0.2119, 0.4414, 0.3667, 0.1333, 0.3872, 0.1583, 0.3872, 0.1583, 0.3667, 0.1333, 0.3131, 0.09756, 0.3417, 0.1128, 0.3417, 0.1128, 0.3131, 0.09756, 0.25, 0.415, 0.25, 0.415, 0.25, 0.415, 0.25, 0.415, 0.1333, 0.3667, 0.1128, 0.3417, 0.1128, 0.3417, 0.1333, 0.3667, 0.08817, 0.2822, 0.08817, 0.2822, 0.08817, 0.2822, 0.08817, 0.2822, 0.3131, 0.4024, 0.2822, 0.4118, 0.2822, 0.4118, 0.3131, 0.4024, 0.3131, 0.09756, 0.3131, 0.09756, 0.3131, 0.09756, 0.3131, 0.09756, 0.25, 0.085, 0.2822, 0.08817, 0.2822, 0.08817, 0.25, 0.085, 0.3872, 0.1583, 0.3872, 0.1583, 0.3872, 0.1583, 0.3872, 0.1583, 0.1869, 0.4024, 0.1583, 0.3872, 0.1583, 0.3872, 0.1869, 0.4024, 0.1128, 0.1583, 0.1333, 0.1333, 0.1333, 0.1333, 0.1128, 0.1583, 0.3667, 0.3667, 0.3417, 0.3872, 0.3417, 0.3872, 0.3667, 0.3667, 0.415, 0.25, 0.4118, 0.2178, 0.4118, 0.2178, 0.415, 0.25, 0.1869, 0.09756, 0.2178, 0.08817, 0.2178, 0.08817, 0.1869, 0.09756, 0.3417, 0.1128, 0.3417, 0.1128, 0.3417, 0.1128, 0.3417, 0.1128, 0.25, 0.415, 0.2178, 0.4118, 0.2178, 0.4118, 0.25, 0.415, 0.085, 0.25, 0.085, 0.25, 0.085, 0.25, 0.085, 0.25, 0.4024, 0.3131, 0.3872, 0.3417, 0.3872, 0.3417, 0.4024, 0.3131, 0.1333, 0.1333, 0.1583, 0.1128, 0.1583, 0.1128, 0.1333, 0.1333, 0.1128, 0.3417, 0.1128, 0.3417, 0.1128, 0.3417, 0.1128, 0.3417, 0.4024, 0.1869, 0.4024, 0.1869, 0.4024, 0.1869, 0.4024, 0.1869, 0.415, 0.25, 0.4118, 0.2822, 0.4118, 0.2822, 0.415, 0.25, 0.09756, 0.1869, 0.1128, 0.1583, 0.1128, 0.1583, 0.09756, 0.1869, 0.1583, 0.1128, 0.1869, 0.09756, 0.1869, 0.09756, 0.1583, 0.1128, 0.4024, 0.3131, 0.4118, 0.2822, 0.4118, 0.2822, 0.4024, 0.3131, 0.4024, 0.1869, 0.4118, 0.2178, 0.4118, 0.2178, 0.4024, 0.1869, 0.085, 0.25, 0.08817, 0.2178, 0.08817, 0.2178, 0.085, 0.25, 0.09756, 0.3131, 0.09756, 0.3131, 0.09756, 0.3131, 0.09756, 0.3131, 0.08817, 0.2178, 0.08817, 0.2178, 0.08817, 0.2178, 0.08817, 0.2178, 0.3667, 0.1333, 0.3872, 0.1583, 0.3872, 0.1583, 0.3667, 0.1333, 0.09756, 0.3131, 0.08817, 0.2822, 0.08817, 0.2822, 0.09756, 0.3131, 0.4118, 0.2178, 0.4118, 0.2178, 0.4118, 0.2178, 0.4118, 0.2178, 0.2822, 0.08817, 0.3131, 0.09756, 0.3131, 0.09756, 0.2822, 0.08817, 0.09756, 0.3131, 0.08817, 0.2822, 0.08817, 0.2822, 0.09756, 0.3131, 0.3417, 0.1128, 0.3667, 0.1333, 0.3667, 0.1333, 0.3417, 0.1128, 0.1128, 0.3417, 0.09756, 0.3131, 0.09756, 0.3131, 0.1128, 0.3417, 0.3131, 0.09756, 0.3417, 0.1128, 0.3417, 0.1128, 0.3131, 0.09756, 0.2822, 0.4118, 0.25, 0.415, 0.25, 0.415, 0.2822, 0.4118, 0.1333, 0.3667, 0.1128, 0.3417, 0.1128, 0.3417, 0.1333, 0.3667, 0.2822, 0.08817, 0.3131, 0.09756, 0.3131, 0.09756, 0.2822, 0.08817, 0.3131, 0.4024, 0.2822, 0.4118, 0.2822, 0.4118, 0.3131, 0.4024, 0.1583, 0.3872, 0.1333, 0.3667, 0.1333, 0.3667, 0.1583, 0.3872, 0.25, 0.085, 0.2822, 0.08817, 0.2822, 0.08817, 0.25, 0.085, 0.3417, 0.3872, 0.3131, 0.4024, 0.3131, 0.4024, 0.3417, 0.3872, 0.1869, 0.4024, 0.1583, 0.3872, 0.1583, 0.3872, 0.1869, 0.4024, 0.2178, 0.08817, 0.25, 0.085, 0.25, 0.085, 0.2178, 0.08817, 0.3667, 0.3667, 0.3417, 0.3872, 0.3417, 0.3872, 0.3667, 0.3667, 0.2178, 0.4118, 0.1869, 0.4024, 0.1869, 0.4024, 0.2178, 0.4118, 0.1869, 0.09756, 0.2178, 0.08817, 0.2178, 0.08817, 0.1869, 0.09756, 0.3872, 0.3417, 0.3667, 0.3667, 0.3667, 0.3667, 0.3872, 0.3417, 0.25, 0.415, 0.2178, 0.4118, 0.2178, 0.4118, 0.25, 0.415, 0.1583, 0.1128, 0.1869, 0.09756, 0.1869, 0.09756, 0.1583, 0.1128, 0.4024, 0.3131, 0.3872, 0.3417, 0.3872, 0.3417, 0.4024, 0.3131, 0.1333, 0.1333, 0.1583, 0.1128, 0.1583, 0.1128, 0.1333, 0.1333, 0.4118, 0.2822, 0.4024, 0.3131, 0.4024, 0.3131, 0.4118, 0.2822, 0.1128, 0.1583, 0.1333, 0.1333, 0.1333, 0.1333, 0.1128, 0.1583, 0.415, 0.25, 0.4118, 0.2822, 0.4118, 0.2822, 0.415, 0.25, 0.09756, 0.1869, 0.1128, 0.1583, 0.1128, 0.1583, 0.09756, 0.1869, 0.4118, 0.2178, 0.415, 0.25, 0.415, 0.25, 0.4118, 0.2178, 0.08817, 0.2178, 0.09756, 0.1869, 0.09756, 0.1869, 0.08817, 0.2178, 0.4024, 0.1869, 0.4118, 0.2178, 0.4118, 0.2178, 0.4024, 0.1869, 0.085, 0.25, 0.08817, 0.2178, 0.08817, 0.2178, 0.085, 0.25, 0.3872, 0.1583, 0.4024, 0.1869, 0.4024, 0.1869, 0.3872, 0.1583, 0.08817, 0.2822, 0.085, 0.25, 0.085, 0.25, 0.08817, 0.2822, 0.2822, 0.4118, 0.25, 0.415, 0.2178, 0.4118, 0.1869, 0.4024, 0.1583, 0.3872, 0.1333, 0.3667, 0.1128, 0.3417, 0.09756, 0.3131, 0.08817, 0.2822, 0.085, 0.25, 0.08817, 0.2178, 0.09756, 0.1869, 0.1128, 0.1583, 0.1333, 0.1333, 0.1583, 0.1128, 0.1869, 0.09756, 0.2178, 0.08817, 0.25, 0.085, 0.2822, 0.08817, 0.3131, 0.09756, 0.3417, 0.1128, 0.3667, 0.1333, 0.3872, 0.1583, 0.4024, 0.1869, 0.4118, 0.2178, 0.415, 0.25, 0.4118, 0.2822, 0.4024, 0.3131, 0.3872, 0.3417, 0.3667, 0.3667, 0.3417, 0.3872, 0.3131, 0.4024, 0.3131, 0.4024, 0.2822, 0.4118, 0.2822, 0.4118, 0.3131, 0.4024, 0.1583, 0.3872, 0.1333, 0.3667, 0.1333, 0.3667, 0.1583, 0.3872, 0.25, 0.085, 0.2822, 0.08817, 0.2822, 0.08817, 0.25, 0.085, 0.3417, 0.3872, 0.3131, 0.4024, 0.3131, 0.4024, 0.3417, 0.3872, 0.1869, 0.4024, 0.1583, 0.3872, 0.1583, 0.3872, 0.1869, 0.4024, 0.2178, 0.08817, 0.25, 0.085, 0.25, 0.085, 0.2178, 0.08817, 0.3667, 0.3667, 0.3417, 0.3872, 0.3417, 0.3872, 0.3667, 0.3667, 0.2178, 0.4118, 0.1869, 0.4024, 0.1869, 0.4024, 0.2178, 0.4118, 0.1869, 0.09756, 0.2178, 0.08817, 0.2178, 0.08817, 0.1869, 0.09756, 0.3872, 0.3417, 0.3667, 0.3667, 0.3667, 0.3667, 0.3872, 0.3417, 0.25, 0.415, 0.2178, 0.4118, 0.2178, 0.4118, 0.25, 0.415, 0.1583, 0.1128, 0.1869, 0.09756, 0.1869, 0.09756, 0.1583, 0.1128, 0.4024, 0.3131, 0.3872, 0.3417, 0.3872, 0.3417, 0.4024, 0.3131, 0.1333, 0.1333, 0.1583, 0.1128, 0.1583, 0.1128, 0.1333, 0.1333, 0.4118, 0.2822, 0.4024, 0.3131, 0.4024, 0.3131, 0.4118, 0.2822, 0.1128, 0.1583, 0.1333, 0.1333, 0.1333, 0.1333, 0.1128, 0.1583, 0.415, 0.25, 0.4118, 0.2822, 0.4118, 0.2822, 0.415, 0.25, 0.09756, 0.1869, 0.1128, 0.1583, 0.1128, 0.1583, 0.09756, 0.1869, 0.4118, 0.2178, 0.415, 0.25, 0.415, 0.25, 0.4118, 0.2178, 0.08817, 0.2178, 0.09756, 0.1869, 0.09756, 0.1869, 0.08817, 0.2178, 0.4024, 0.1869, 0.4118, 0.2178, 0.4118, 0.2178, 0.4024, 0.1869, 0.085, 0.25, 0.08817, 0.2178, 0.08817, 0.2178, 0.085, 0.25, 0.3872, 0.1583, 0.4024, 0.1869, 0.4024, 0.1869, 0.3872, 0.1583, 0.08817, 0.2822, 0.085, 0.25, 0.085, 0.25, 0.08817, 0.2822, 0.3667, 0.1333, 0.3872, 0.1583, 0.3872, 0.1583, 0.3667, 0.1333, 0.09756, 0.3131, 0.08817, 0.2822, 0.08817, 0.2822, 0.09756, 0.3131, 0.3417, 0.1128, 0.3667, 0.1333, 0.3667, 0.1333, 0.3417, 0.1128, 0.1128, 0.3417, 0.09756, 0.3131, 0.09756, 0.3131, 0.1128, 0.3417, 0.3131, 0.09756, 0.3417, 0.1128, 0.3417, 0.1128, 0.3131, 0.09756, 0.2822, 0.4118, 0.25, 0.415, 0.25, 0.415, 0.2822, 0.4118, 0.1333, 0.3667, 0.1128, 0.3417, 0.1128, 0.3417, 0.1333, 0.3667, 0.1128, 0.3417, 0.09756, 0.3131, 0.09756, 0.3131, 0.1128, 0.3417, 0.2822, 0.4118, 0.25, 0.415, 0.25, 0.415, 0.2822, 0.4118, 0.2822, 0.08817, 0.3131, 0.09756, 0.3131, 0.09756, 0.2822, 0.08817, 0.1583, 0.3872, 0.1333, 0.3667, 0.1333, 0.3667, 0.1583, 0.3872, 0.3417, 0.3872, 0.3131, 0.4024, 0.3131, 0.4024, 0.3417, 0.3872, 0.2178, 0.08817, 0.25, 0.085, 0.25, 0.085, 0.2178, 0.08817, 0.2178, 0.4118, 0.1869, 0.4024, 0.1869, 0.4024, 0.2178, 0.4118, 0.3872, 0.3417, 0.3667, 0.3667, 0.3667, 0.3667, 0.3872, 0.3417, 0.1583, 0.1128, 0.1869, 0.09756, 0.1869, 0.09756, 0.1583, 0.1128, 0.4118, 0.2822, 0.4024, 0.3131, 0.4024, 0.3131, 0.4118, 0.2822, 0.1128, 0.1583, 0.1333, 0.1333, 0.1333, 0.1333, 0.1128, 0.1583, 0.4118, 0.2178, 0.415, 0.25, 0.415, 0.25, 0.4118, 0.2178, 0.08817, 0.2178, 0.09756, 0.1869, 0.09756, 0.1869, 0.08817, 0.2178, 0.3872, 0.1583, 0.4024, 0.1869, 0.4024, 0.1869, 0.3872, 0.1583, 0.08817, 0.2822, 0.085, 0.25, 0.085, 0.25, 0.08817, 0.2822, 0.3417, 0.1128, 0.3667, 0.1333, 0.3667, 0.1333, 0.3417, 0.1128, 0.08817, 0.2178, 0.09756, 0.1869, 0.09756, 0.1869, 0.08817, 0.2178, 0.3667, 0.1333, 0.3667, 0.1333, 0.3667, 0.1333, 0.3667, 0.1333, 0.2822, 0.4118, 0.2822, 0.4118, 0.2822, 0.4118, 0.2822, 0.4118, 0.1333, 0.3667, 0.1333, 0.3667, 0.1333, 0.3667, 0.1333, 0.3667, 0.3667, 0.1333, 0.3417, 0.1128, 0.3417, 0.1128, 0.3667, 0.1333, 0.08817, 0.2822, 0.085, 0.25, 0.085, 0.25, 0.08817, 0.2822, 0.2822, 0.08817, 0.2822, 0.08817, 0.2822, 0.08817, 0.2822, 0.08817, 0.3131, 0.4024, 0.3131, 0.4024, 0.3131, 0.4024, 0.3131, 0.4024, 0.3131, 0.09756, 0.2822, 0.08817, 0.2822, 0.08817, 0.3131, 0.09756, 0.1128, 0.3417, 0.09756, 0.3131, 0.09756, 0.3131, 0.1128, 0.3417, 0.2822, 0.4118, 0.25, 0.415, 0.25, 0.415, 0.2822, 0.4118, 0.1583, 0.3872, 0.1583, 0.3872, 0.1583, 0.3872, 0.1583, 0.3872, 0.25, 0.085, 0.25, 0.085, 0.25, 0.085, 0.25, 0.085, 0.25, 0.085, 0.2178, 0.08817, 0.2178, 0.08817, 0.25, 0.085, 0.1583, 0.3872, 0.1333, 0.3667, 0.1333, 0.3667, 0.1583, 0.3872, 0.3417, 0.3872, 0.3131, 0.4024, 0.3131, 0.4024, 0.3417, 0.3872, 0.3417, 0.3872, 0.3417, 0.3872, 0.3417, 0.3872, 0.3417, 0.3872, 0.1869, 0.4024, 0.1869, 0.4024, 0.1869, 0.4024, 0.1869, 0.4024, 0.1869, 0.09756, 0.1583, 0.1128, 0.1583, 0.1128, 0.1869, 0.09756, 0.2178, 0.4118, 0.1869, 0.4024, 0.1869, 0.4024, 0.2178, 0.4118, 0.3872, 0.3417, 0.3667, 0.3667, 0.3667, 0.3667, 0.3872, 0.3417, 0.2178, 0.08817, 0.2178, 0.08817, 0.2178, 0.08817, 0.2178, 0.08817, 0.3667, 0.3667, 0.3667, 0.3667, 0.3667, 0.3667, 0.3667, 0.3667, 0.1333, 0.1333, 0.1128, 0.1583, 0.1128, 0.1583, 0.1333, 0.1333, 0.4118, 0.2822, 0.4024, 0.3131, 0.4024, 0.3131, 0.4118, 0.2822, 0.2178, 0.4118, 0.2178, 0.4118, 0.2178, 0.4118, 0.2178, 0.4118, 0.1869, 0.09756, 0.1869, 0.09756, 0.1869, 0.09756, 0.1869, 0.09756, 0.09756, 0.1869, 0.08817, 0.2178, 0.08817, 0.2178, 0.09756, 0.1869, 0.4118, 0.2178, 0.415, 0.25, 0.415, 0.25, 0.4118, 0.2178, 0.3872, 0.3417, 0.3872, 0.3417, 0.3872, 0.3417, 0.3872, 0.3417, 0.1583, 0.1128, 0.1583, 0.1128, 0.1583, 0.1128, 0.1583, 0.1128, 0.085, 0.25, 0.08817, 0.2822, 0.08817, 0.2822, 0.085, 0.25, 0.3872, 0.1583, 0.4024, 0.1869, 0.4024, 0.1869, 0.3872, 0.1583, 0.4024, 0.3131, 0.4024, 0.3131, 0.4024, 0.3131, 0.4024, 0.3131, 0.1333, 0.1333, 0.1333, 0.1333, 0.1333, 0.1333, 0.1333, 0.1333, 0.09756, 0.3131, 0.1128, 0.3417, 0.1128, 0.3417, 0.09756, 0.3131, 0.25, 0.415, 0.2822, 0.4118, 0.2822, 0.4118, 0.25, 0.415, 0.3417, 0.1128, 0.3667, 0.1333, 0.3667, 0.1333, 0.3417, 0.1128, 0.4118, 0.2822, 0.4118, 0.2822, 0.4118, 0.2822, 0.4118, 0.2822, 0.1128, 0.1583, 0.1128, 0.1583, 0.1128, 0.1583, 0.1128, 0.1583, 0.1333, 0.3667, 0.1583, 0.3872, 0.1583, 0.3872, 0.1333, 0.3667, 0.3131, 0.4024, 0.3417, 0.3872, 0.3417, 0.3872, 0.3131, 0.4024, 0.2822, 0.08817, 0.3131, 0.09756, 0.3131, 0.09756, 0.2822, 0.08817, 0.415, 0.25, 0.415, 0.25, 0.415, 0.25, 0.415, 0.25, 0.09756, 0.1869, 0.09756, 0.1869, 0.09756, 0.1869, 0.09756, 0.1869, 0.1869, 0.4024, 0.2178, 0.4118, 0.2178, 0.4118, 0.1869, 0.4024, 0.3667, 0.3667, 0.3872, 0.3417, 0.3872, 0.3417, 0.3667, 0.3667, 0.2178, 0.08817, 0.25, 0.085, 0.25, 0.085, 0.2178, 0.08817, 0.9688, 0.7415, 1.0, 0.7415, 0.9998, 0.7987, 0.969, 0.7987, 0.969, 0.7987, 0.9998, 0.7987, 0.9992, 0.832, 0.9695, 0.832, 0.2957, 0.4855, 0.2512, 0.4899, 0.25, 0.4662, 0.2922, 0.4621, 0.9375, 0.7415, 0.9688, 0.7415, 0.9685, 0.7987, 0.9377, 0.7987, 0.9377, 0.7987, 0.9685, 0.7987, 0.968, 0.832, 0.9383, 0.832, 0.3407, 0.4721, 0.2979, 0.4851, 0.2922, 0.4621, 0.3328, 0.4498, 0.9062, 0.7415, 0.9375, 0.7415, 0.9373, 0.7987, 0.9065, 0.7987, 0.9065, 0.7987, 0.9373, 0.7987, 0.9367, 0.832, 0.907, 0.832, 0.3823, 0.4501, 0.3429, 0.4712, 0.3328, 0.4498, 0.3701, 0.4298, 0.875, 0.7415, 0.9062, 0.7415, 0.906, 0.7987, 0.8752, 0.7987, 0.8752, 0.7987, 0.906, 0.7987, 0.9055, 0.832, 0.8758, 0.832, 0.4188, 0.4204, 0.3842, 0.4488, 0.3701, 0.4298, 0.4029, 0.4029, 0.8438, 0.7415, 0.875, 0.7415, 0.8748, 0.7987, 0.844, 0.7987, 0.844, 0.7987, 0.8748, 0.7987, 0.8742, 0.832, 0.8445, 0.832, 0.4488, 0.3842, 0.4204, 0.4188, 0.4029, 0.4029, 0.4298, 0.3701, 0.8125, 0.7415, 0.8438, 0.7415, 0.8435, 0.7987, 0.8127, 0.7987, 0.8127, 0.7987, 0.8435, 0.7987, 0.843, 0.832, 0.8133, 0.832, 0.4712, 0.3429, 0.4501, 0.3823, 0.4298, 0.3701, 0.4498, 0.3328, 0.7812, 0.7415, 0.8125, 0.7415, 0.8123, 0.7987, 0.7815, 0.7987, 0.7815, 0.7987, 0.8123, 0.7987, 0.8117, 0.832, 0.782, 0.832, 0.4851, 0.2979, 0.4721, 0.3407, 0.4498, 0.3328, 0.4621, 0.2922, 0.75, 0.7415, 0.7812, 0.7415, 0.781, 0.7987, 0.7502, 0.7987, 0.7502, 0.7987, 0.781, 0.7987, 0.7805, 0.832, 0.7508, 0.832, 0.4899, 0.2512, 0.4855, 0.2957, 0.4621, 0.2922, 0.4662, 0.25, 0.7188, 0.7415, 0.75, 0.7415, 0.7498, 0.7987, 0.719, 0.7987, 0.719, 0.7987, 0.7498, 0.7987, 0.7492, 0.832, 0.7195, 0.832, 0.4855, 0.2043, 0.4899, 0.2488, 0.4662, 0.25, 0.4621, 0.2078, 0.6875, 0.7415, 0.7188, 0.7415, 0.7185, 0.7987, 0.6877, 0.7987, 0.6877, 0.7987, 0.7185, 0.7987, 0.718, 0.832, 0.6883, 0.832, 0.4721, 0.1593, 0.4851, 0.2021, 0.4621, 0.2078, 0.4498, 0.1672, 0.6562, 0.7415, 0.6875, 0.7415, 0.6873, 0.7987, 0.6565, 0.7987, 0.6565, 0.7987, 0.6873, 0.7987, 0.6867, 0.832, 0.657, 0.832, 0.4501, 0.1177, 0.4712, 0.1571, 0.4498, 0.1672, 0.4298, 0.1299, 0.625, 0.7415, 0.6562, 0.7415, 0.656, 0.7987, 0.6252, 0.7987, 0.6252, 0.7987, 0.656, 0.7987, 0.6555, 0.832, 0.6258, 0.832, 0.4204, 0.08119, 0.4488, 0.1158, 0.4298, 0.1299, 0.4029, 0.0971, 0.5938, 0.7415, 0.625, 0.7415, 0.6248, 0.7987, 0.594, 0.7987, 0.594, 0.7987, 0.6248, 0.7987, 0.6242, 0.832, 0.5945, 0.832, 0.3842, 0.05119, 0.4188, 0.07956, 0.4029, 0.0971, 0.3701, 0.0702, 0.5625, 0.7415, 0.5938, 0.7415, 0.5935, 0.7987, 0.5627, 0.7987, 0.5627, 0.7987, 0.5935, 0.7987, 0.593, 0.832, 0.5633, 0.832, 0.3429, 0.02882, 0.3823, 0.0499, 0.3701, 0.0702, 0.3328, 0.05022, 0.5312, 0.7415, 0.5625, 0.7415, 0.5623, 0.7987, 0.5315, 0.7987, 0.5315, 0.7987, 0.5623, 0.7987, 0.5617, 0.832, 0.532, 0.832, 0.2979, 0.01495, 0.3407, 0.02793, 0.3328, 0.05022, 0.2922, 0.03792, 0.5, 0.7415, 0.5312, 0.7415, 0.531, 0.7987, 0.5002, 0.7987, 0.5002, 0.7987, 0.531, 0.7987, 0.5305, 0.832, 0.5008, 0.832, 0.2512, 0.01011, 0.2957, 0.0145, 0.2922, 0.03792, 0.25, 0.03376, 0.4688, 0.7415, 0.5, 0.7415, 0.4998, 0.7987, 0.469, 0.7987, 0.469, 0.7987, 0.4998, 0.7987, 0.4992, 0.832, 0.4695, 0.832, 0.2043, 0.0145, 0.2488, 0.01011, 0.25, 0.03376, 0.2078, 0.03792, 0.4375, 0.7415, 0.4688, 0.7415, 0.4685, 0.7987, 0.4377, 0.7987, 0.4377, 0.7987, 0.4685, 0.7987, 0.468, 0.832, 0.4383, 0.832, 0.1593, 0.02793, 0.2021, 0.01495, 0.2078, 0.03792, 0.1672, 0.05022, 0.4062, 0.7415, 0.4375, 0.7415, 0.4373, 0.7987, 0.4065, 0.7987, 0.4065, 0.7987, 0.4373, 0.7987, 0.4367, 0.832, 0.407, 0.832, 0.1177, 0.0499, 0.1571, 0.02882, 0.1672, 0.05022, 0.1299, 0.0702, 0.375, 0.7415, 0.4062, 0.7415, 0.406, 0.7987, 0.3752, 0.7987, 0.3752, 0.7987, 0.406, 0.7987, 0.4055, 0.832, 0.3758, 0.832, 0.08119, 0.07956, 0.1158, 0.05119, 0.1299, 0.0702, 0.0971, 0.0971, 0.3438, 0.7415, 0.375, 0.7415, 0.3748, 0.7987, 0.344, 0.7987, 0.344, 0.7987, 0.3748, 0.7987, 0.3742, 0.832, 0.3445, 0.832, 0.05119, 0.1158, 0.07956, 0.08119, 0.0971, 0.0971, 0.0702, 0.1299, 0.3125, 0.7415, 0.3438, 0.7415, 0.3435, 0.7987, 0.3127, 0.7987, 0.3127, 0.7987, 0.3435, 0.7987, 0.343, 0.832, 0.3133, 0.832, 0.02882, 0.1571, 0.0499, 0.1177, 0.0702, 0.1299, 0.05022, 0.1672, 0.2812, 0.7415, 0.3125, 0.7415, 0.3123, 0.7987, 0.2815, 0.7987, 0.2815, 0.7987, 0.3123, 0.7987, 0.3117, 0.832, 0.282, 0.832, 0.01495, 0.2021, 0.02793, 0.1593, 0.05022, 0.1672, 0.03792, 0.2078, 0.25, 0.7415, 0.2812, 0.7415, 0.281, 0.7987, 0.2502, 0.7987, 0.2502, 0.7987, 0.281, 0.7987, 0.2805, 0.832, 0.2508, 0.832, 0.01011, 0.2488, 0.0145, 0.2043, 0.03792, 0.2078, 0.03376, 0.25, 0.2188, 0.7415, 0.25, 0.7415, 0.2498, 0.7987, 0.219, 0.7987, 0.219, 0.7987, 0.2498, 0.7987, 0.2492, 0.832, 0.2195, 0.832, 0.0145, 0.2957, 0.01011, 0.2512, 0.03376, 0.25, 0.03792, 0.2922, 0.1875, 0.7415, 0.2188, 0.7415, 0.2185, 0.7987, 0.1877, 0.7987, 0.1877, 0.7987, 0.2185, 0.7987, 0.218, 0.832, 0.1883, 0.832, 0.02793, 0.3407, 0.01495, 0.2979, 0.03792, 0.2922, 0.05022, 0.3328, 0.1562, 0.7415, 0.1875, 0.7415, 0.1873, 0.7987, 0.1565, 0.7987, 0.1565, 0.7987, 0.1873, 0.7987, 0.1867, 0.832, 0.157, 0.832, 0.0499, 0.3823, 0.02882, 0.3429, 0.05022, 0.3328, 0.0702, 0.3701, 0.125, 0.7415, 0.1562, 0.7415, 0.156, 0.7987, 0.1252, 0.7987, 0.1252, 0.7987, 0.156, 0.7987, 0.1555, 0.832, 0.1258, 0.832, 0.07956, 0.4188, 0.05119, 0.3842, 0.0702, 0.3701, 0.0971, 0.4029, 0.09375, 0.7415, 0.125, 0.7415, 0.1248, 0.7987, 0.09396, 0.7987, 0.09396, 0.7987, 0.1248, 0.7987, 0.1242, 0.832, 0.09452, 0.832, 0.1158, 0.4488, 0.08119, 0.4204, 0.0971, 0.4029, 0.1299, 0.4298, 0.0625, 0.7415, 0.09375, 0.7415, 0.09354, 0.7987, 0.06271, 0.7987, 0.06271, 0.7987, 0.09354, 0.7987, 0.09298, 0.832, 0.06327, 0.832, 0.1571, 0.4712, 0.1177, 0.4501, 0.1299, 0.4298, 0.1672, 0.4498, 0.03125, 0.7415, 0.0625, 0.7415, 0.06229, 0.7987, 0.03146, 0.7987, 0.03146, 0.7987, 0.06229, 0.7987, 0.06173, 0.832, 0.03202, 0.832, 0.2021, 0.4851, 0.1593, 0.4721, 0.1672, 0.4498, 0.2078, 0.4621, 0.0, 0.7415, 0.03125, 0.7415, 0.03104, 0.7987, 0.0002073, 0.7987, 0.0002073, 0.7987, 0.03104, 0.7987, 0.03048, 0.832, 0.0007735, 0.832, 0.2488, 0.4899, 0.2043, 0.4855, 0.2078, 0.4621, 0.25, 0.4662, 0.2922, 0.4621, 0.25, 0.4662, 0.25, 0.4451, 0.2881, 0.4414, 0.625, 0.5, 0.875, 0.5, 0.875, 0.625, 0.625, 0.625, 0.125, 0.5, 0.375, 0.5, 0.375, 0.625, 0.125, 0.625, 0.4225, 0.122, 0.4068, 0.002995, 0.4068, 0.002995, 0.4225, 0.122, 0.4068, 0.747, 0.4225, 0.628, 0.4225, 0.628, 0.4068, 0.747, 0.375, 0.125, 0.625, 0.125, 0.5753, 0.128, 0.4247, 0.128, 0.625, 0.125, 0.625, 0.25, 0.518, 0.247, 0.5753, 0.128, 0.625, 0.25, 0.375, 0.25, 0.4819, 0.247, 0.518, 0.247, 0.375, 0.25, 0.375, 0.125, 0.4247, 0.128, 0.4819, 0.247, 0.375, 0.625, 0.625, 0.625, 0.5775, 0.628, 0.4225, 0.628, 0.625, 0.625, 0.625, 0.75, 0.5932, 0.747, 0.5775, 0.628, 0.625, 0.75, 0.375, 0.75, 0.4068, 0.747, 0.5932, 0.747, 0.375, 0.75, 0.375, 0.625, 0.4225, 0.628, 0.4068, 0.747, 0.375, 0.5, 0.625, 0.5, 0.518, 0.503, 0.4819, 0.503, 0.625, 0.5, 0.625, 0.625, 0.5753, 0.622, 0.518, 0.503, 0.625, 0.625, 0.375, 0.625, 0.4247, 0.622, 0.5753, 0.622, 0.375, 0.625, 0.375, 0.5, 0.4819, 0.503, 0.4247, 0.622, 0.375, 0.0, 0.625, 0.0, 0.5932, 0.002995, 0.4068, 0.002995, 0.625, 0.0, 0.625, 0.125, 0.5775, 0.122, 0.5932, 0.002995, 0.625, 0.125, 0.375, 0.125, 0.4225, 0.122, 0.5775, 0.122, 0.375, 0.125, 0.375, 0.0, 0.4068, 0.002995, 0.4225, 0.122, 0.4247, 0.128, 0.5753, 0.128, 0.518, 0.247, 0.4819, 0.247, 0.4225, 0.628, 0.5775, 0.628, 0.5932, 0.747, 0.4068, 0.747, 0.4819, 0.503, 0.518, 0.503, 0.5753, 0.622, 0.4247, 0.622, 0.4068, 0.002995, 0.5932, 0.002995, 0.5775, 0.122, 0.4225, 0.122, 0.5775, 0.628, 0.5932, 0.747, 0.5932, 0.747, 0.5775, 0.628, 0.5932, 0.002995, 0.5775, 0.122, 0.5775, 0.122, 0.5932, 0.002995, 0.518, 0.247, 0.4819, 0.247, 0.4819, 0.247, 0.518, 0.247, 0.518, 0.503, 0.5753, 0.622, 0.5753, 0.622, 0.518, 0.503, 0.5775, 0.122, 0.4225, 0.122, 0.4225, 0.122, 0.5775, 0.122, 0.5753, 0.622, 0.4247, 0.622, 0.4247, 0.622, 0.5753, 0.622, 0.4068, 0.002995, 0.5932, 0.002995, 0.5932, 0.002995, 0.4068, 0.002995, 0.4247, 0.128, 0.5753, 0.128, 0.5753, 0.128, 0.4247, 0.128, 0.5932, 0.747, 0.4068, 0.747, 0.4068, 0.747, 0.5932, 0.747, 0.4225, 0.628, 0.5775, 0.628, 0.5775, 0.628, 0.4225, 0.628, 0.4819, 0.247, 0.4247, 0.128, 0.4247, 0.128, 0.4819, 0.247, 0.4819, 0.503, 0.518, 0.503, 0.518, 0.503, 0.4819, 0.503])
me_cube_001.update()
me_cube_002 = bpy.data.meshes.new('Cube.002')
me_cube_002.from_pydata([(-0.3594, -3.673, -1.833), (-0.3594, 3.673, -1.833), (0.3594, -3.673, -1.833), (0.3594, 3.673, -1.833), (0.3594, -3.673, 1.204), (0.3594, 3.673, 1.204), (-0.3594, 3.673, 1.204), (-0.3594, -3.673, 1.204), (-0.2997, -3.613, 1.237), (-0.2559, -3.569, 1.599), (0.2559, 3.569, 1.599), (0.2997, 3.613, 1.237), (-0.2559, 3.569, 1.599), (-0.2997, 3.613, 1.237), (0.2559, -3.569, 1.599), (0.2997, -3.613, 1.237), (-0.3107, 3.624, 1.566), (0.3107, 3.624, 1.566), (0.3107, -3.624, 1.566), (-0.3107, -3.624, 1.566), (-0.2131, 3.526, 1.923), (0.2131, 3.526, 1.923), (0.2131, -3.526, 1.923), (-0.2131, -3.526, 1.923), (-0.3594, 3.673, -1.759), (0.3594, 3.673, -1.759), (0.3594, -3.673, -1.759), (-0.3594, -3.673, -1.759), (-0.3756, 3.689, -1.759), (-0.3756, 3.689, -1.833), (0.3756, 3.689, -1.833), (0.3756, 3.689, -1.759), (0.3756, -3.689, -1.759), (0.3756, -3.689, -1.833), (-0.3756, -3.689, -1.833), (-0.3756, -3.689, -1.759), (-0.2559, 3.569, 1.891), (0.2559, 3.569, 1.891), (0.2559, -3.569, 1.891), (-0.2559, -3.569, 1.891)], [], [(7, 4, 15, 8), (4, 5, 11, 15), (2, 0, 1, 3), (24, 6, 5, 25), (0, 2, 33, 34), (26, 4, 7, 27), (25, 26, 32, 31), (6, 7, 8, 13), (5, 6, 13, 11), (17, 18, 15, 11), (13, 16, 17, 11), (15, 18, 19, 8), (19, 16, 13, 8), (14, 10, 37, 38), (12, 10, 17, 16), (14, 9, 19, 18), (9, 12, 16, 19), (10, 14, 18, 17), (23, 22, 21, 20), (9, 14, 38, 39), (12, 9, 39, 36), (10, 12, 36, 37), (5, 4, 26, 25), (27, 24, 28, 35), (7, 6, 24, 27), (3, 1, 29, 30), (35, 28, 29, 34), (31, 32, 33, 30), (33, 32, 35, 34), (29, 28, 31, 30), (2, 3, 30, 33), (24, 25, 31, 28), (1, 0, 34, 29), (26, 27, 35, 32), (20, 21, 37, 36), (22, 23, 39, 38), (23, 20, 36, 39), (21, 22, 38, 37)])
_uv = me_cube_002.uv_layers.new(name='UVMap')
_uv.uv.foreach_set('vector', [0.5, 1.0, 0.5, 0.75, 0.5, 0.75, 0.5, 1.0, 0.5, 0.75, 0.5, 0.5, 0.5, 0.5, 0.5, 0.75, 0.375, 0.75, 0.125, 0.75, 0.125, 0.5, 0.375, 0.5, 0.4375, 0.25, 0.5, 0.25, 0.5, 0.5, 0.4375, 0.5, 0.125, 0.75, 0.375, 0.75, 0.375, 0.75, 0.125, 0.75, 0.4375, 0.75, 0.5, 0.75, 0.5, 1.0, 0.4375, 1.0, 0.4375, 0.5, 0.4375, 0.75, 0.4375, 0.75, 0.4375, 0.5, 0.5, 0.25, 0.5, 0.0, 0.5, 0.0, 0.5, 0.25, 0.5, 0.5, 0.5, 0.25, 0.5, 0.25, 0.5, 0.5, 0.625, 0.5, 0.625, 0.75, 0.5, 0.75, 0.5, 0.5, 0.5, 0.25, 0.625, 0.25, 0.625, 0.5, 0.5, 0.5, 0.5, 0.75, 0.625, 0.75, 0.625, 1.0, 0.5, 1.0, 0.625, 0.0, 0.625, 0.25, 0.5, 0.25, 0.5, 0.0, 0.647, 0.7481, 0.647, 0.5019, 0.647, 0.5019, 0.647, 0.7481, 0.853, 0.5019, 0.647, 0.5019, 0.625, 0.5, 0.875, 0.5, 0.647, 0.7481, 0.853, 0.7481, 0.875, 0.75, 0.625, 0.75, 0.853, 0.7481, 0.853, 0.5019, 0.875, 0.5, 0.875, 0.75, 0.647, 0.5019, 0.647, 0.7481, 0.625, 0.75, 0.625, 0.5, 0.8357, 0.7466, 0.6643, 0.7466, 0.6643, 0.5034, 0.8357, 0.5034, 0.853, 0.7481, 0.647, 0.7481, 0.647, 0.7481, 0.853, 0.7481, 0.853, 0.5019, 0.853, 0.7481, 0.853, 0.7481, 0.853, 0.5019, 0.647, 0.5019, 0.853, 0.5019, 0.853, 0.5019, 0.647, 0.5019, 0.5, 0.5, 0.5, 0.75, 0.4375, 0.75, 0.4375, 0.5, 0.4375, 0.0, 0.4375, 0.25, 0.4375, 0.25, 0.4375, 0.0, 0.5, 0.0, 0.5, 0.25, 0.4375, 0.25, 0.4375, 0.0, 0.375, 0.5, 0.125, 0.5, 0.125, 0.5, 0.375, 0.5, 0.4375, 0.0, 0.4375, 0.25, 0.375, 0.25, 0.375, 0.0, 0.4375, 0.5, 0.4375, 0.75, 0.375, 0.75, 0.375, 0.5, 0.375, 0.75, 0.4375, 0.75, 0.4375, 1.0, 0.375, 1.0, 0.375, 0.25, 0.4375, 0.25, 0.4375, 0.5, 0.375, 0.5, 0.375, 0.75, 0.375, 0.5, 0.375, 0.5, 0.375, 0.75, 0.4375, 0.25, 0.4375, 0.5, 0.4375, 0.5, 0.4375, 0.25, 0.125, 0.5, 0.125, 0.75, 0.125, 0.75, 0.125, 0.5, 0.4375, 0.75, 0.4375, 1.0, 0.4375, 1.0, 0.4375, 0.75, 0.8357, 0.5034, 0.6643, 0.5034, 0.647, 0.5019, 0.853, 0.5019, 0.6643, 0.7466, 0.8357, 0.7466, 0.853, 0.7481, 0.647, 0.7481, 0.8357, 0.7466, 0.8357, 0.5034, 0.853, 0.5019, 0.853, 0.7481, 0.6643, 0.5034, 0.6643, 0.7466, 0.647, 0.7481, 0.647, 0.5019])
me_cube_002.update()

# ---- objects
ob_decorative_pillars = bpy.data.objects.new('Decorative Pillars', me_cube_001)
ob_center_wall = bpy.data.objects.new('Center Wall', me_cube_002)

# ---- transforms, parenting, visibility, modifiers, constraints
ob_decorative_pillars.location = (-3.894, 0.3444, 3.982)
ob_decorative_pillars.rotation_euler = (0.0, -0.0, 1.571)
_m = ob_decorative_pillars.modifiers.new('Mirror', 'MIRROR')
_m.use_axis = (False, True, False)
_m.use_clip = True
_m.mirror_object = ob_center_wall
_m = ob_decorative_pillars.modifiers.new('Smooth by Angle', 'NODES')
_m.node_group = ng_smooth_by_angle
_m.use_pin_to_last = True
_m.show_group_selector = False
ob_center_wall.location = (0.1581, 0.3467, 1.833)
ob_center_wall.rotation_euler = (0.0, -0.0, 1.571)

# ---- collection membership
col_collection.objects.link(ob_decorative_pillars)
col_collection.objects.link(ob_center_wall)

# ---- scene / render settings (as saved in the file)
scene.frame_start = 1; scene.frame_end = 250; scene.frame_set(1)
scene.render.engine = 'BLENDER_EEVEE_NEXT'
bpy.context.view_layer.update()

# ---- added for rendering (the .blend has no active camera and no usable light): camera, sun
cam_auto = bpy.data.cameras.new('AutoCamera')
cam_auto.lens = 50.0
cam_auto.sensor_width = 36.0
cam_auto.clip_end = 1000.0
ob_auto_camera = bpy.data.objects.new('AutoCamera', cam_auto)
scene.collection.objects.link(ob_auto_camera)
ob_auto_camera.location = (9.42772, -10.7769, 9.59015)
ob_auto_camera.rotation_euler = (1.09748, -7.21219e-08, 0.694738)
scene.camera = ob_auto_camera
light_auto_sun = bpy.data.lights.new('AutoSun', 'SUN')
light_auto_sun.energy = 3.0
light_auto_sun.angle = 0.0523599
ob_auto_sun = bpy.data.objects.new('AutoSun', light_auto_sun)
scene.collection.objects.link(ob_auto_sun)
ob_auto_sun.rotation_euler = (0.872665, 0.174533, 0.523599)
bpy.context.view_layer.update()

